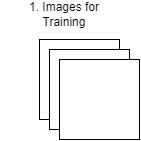

The diagram above was exported from draw.io. Its source (the exported page's mxGraphModel, read from the mxfile embedded in the PNG):
<mxGraphModel dx="1470" dy="420" grid="1" gridSize="10" guides="1" tooltips="1" connect="1" arrows="1" fold="1" page="0" pageScale="1" pageWidth="850" pageHeight="1100" math="0" shadow="0">
  <root>
    <mxCell id="0" />
    <mxCell id="1" parent="0" />
    <mxCell id="P-2zTWbHuGfGyJQeJf66-1" value="" style="whiteSpace=wrap;html=1;aspect=fixed;" parent="1" vertex="1">
      <mxGeometry x="-420" y="130" width="80" height="80" as="geometry" />
    </mxCell>
    <mxCell id="P-2zTWbHuGfGyJQeJf66-2" value="" style="whiteSpace=wrap;html=1;aspect=fixed;" parent="1" vertex="1">
      <mxGeometry x="-410" y="140" width="80" height="80" as="geometry" />
    </mxCell>
    <mxCell id="P-2zTWbHuGfGyJQeJf66-3" value="" style="whiteSpace=wrap;html=1;aspect=fixed;" parent="1" vertex="1">
      <mxGeometry x="-400" y="150" width="80" height="80" as="geometry" />
    </mxCell>
    <mxCell id="aC7dseBRbgWnrEMsONrw-1" value="1. Images for Training&lt;span style=&quot;white-space: pre;&quot;&gt;&#09;&lt;/span&gt;" style="text;html=1;align=center;verticalAlign=middle;whiteSpace=wrap;rounded=0;" vertex="1" parent="1">
      <mxGeometry x="-460" y="90" width="130" height="30" as="geometry" />
    </mxCell>
  </root>
</mxGraphModel>